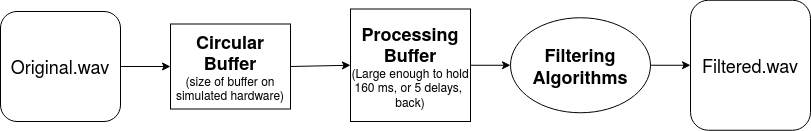

The diagram above was exported from draw.io. Its source (the exported page's mxGraphModel, read from the mxfile embedded in the PNG):
<mxGraphModel dx="1048" dy="624" grid="1" gridSize="10" guides="1" tooltips="1" connect="1" arrows="1" fold="1" page="1" pageScale="1" pageWidth="850" pageHeight="1100" math="0" shadow="0">
  <root>
    <mxCell id="0" />
    <mxCell id="1" parent="0" />
    <mxCell id="JxrON6rPotonFw3J5szJ-1" value="&lt;font style=&quot;font-size: 18px&quot;&gt;Original.wav&lt;/font&gt;" style="rounded=1;whiteSpace=wrap;html=1;" vertex="1" parent="1">
      <mxGeometry x="30" y="160" width="120" height="110" as="geometry" />
    </mxCell>
    <mxCell id="JxrON6rPotonFw3J5szJ-2" value="" style="endArrow=classic;html=1;exitX=1;exitY=0.5;exitDx=0;exitDy=0;entryX=0;entryY=0.5;entryDx=0;entryDy=0;" edge="1" parent="1" source="JxrON6rPotonFw3J5szJ-1" target="JxrON6rPotonFw3J5szJ-3">
      <mxGeometry width="50" height="50" relative="1" as="geometry">
        <mxPoint x="370" y="270" as="sourcePoint" />
        <mxPoint x="240" y="215" as="targetPoint" />
      </mxGeometry>
    </mxCell>
    <mxCell id="JxrON6rPotonFw3J5szJ-3" value="&lt;div&gt;&lt;font style=&quot;font-size: 18px&quot;&gt;&lt;b&gt;Circular Buffer&lt;/b&gt;&lt;/font&gt;&lt;/div&gt;&lt;div&gt;(size of buffer on simulated hardware)&lt;br&gt;&lt;/div&gt;" style="rounded=0;whiteSpace=wrap;html=1;" vertex="1" parent="1">
      <mxGeometry x="200" y="172.5" width="120" height="85" as="geometry" />
    </mxCell>
    <mxCell id="JxrON6rPotonFw3J5szJ-5" value="" style="endArrow=classic;html=1;exitX=1;exitY=0.5;exitDx=0;exitDy=0;entryX=0;entryY=0.5;entryDx=0;entryDy=0;" edge="1" parent="1" source="JxrON6rPotonFw3J5szJ-3" target="JxrON6rPotonFw3J5szJ-6">
      <mxGeometry width="50" height="50" relative="1" as="geometry">
        <mxPoint x="380" y="270" as="sourcePoint" />
        <mxPoint x="490" y="215" as="targetPoint" />
      </mxGeometry>
    </mxCell>
    <mxCell id="JxrON6rPotonFw3J5szJ-6" value="&lt;div&gt;&lt;font style=&quot;font-size: 18px&quot;&gt;&lt;b&gt;Processing Buffer&lt;/b&gt;&lt;br&gt;&lt;/font&gt;&lt;/div&gt;&lt;div&gt;(Large enough to hold 160 ms, or 5 delays,&amp;nbsp; back)&lt;br&gt;&lt;/div&gt;" style="rounded=0;whiteSpace=wrap;html=1;" vertex="1" parent="1">
      <mxGeometry x="380" y="157.5" width="120" height="112.5" as="geometry" />
    </mxCell>
    <mxCell id="JxrON6rPotonFw3J5szJ-9" value="&lt;font style=&quot;font-size: 18px&quot;&gt;&lt;b&gt;Filtering Algorithms&lt;/b&gt;&lt;/font&gt;" style="ellipse;whiteSpace=wrap;html=1;" vertex="1" parent="1">
      <mxGeometry x="540" y="166.25" width="140" height="95" as="geometry" />
    </mxCell>
    <mxCell id="JxrON6rPotonFw3J5szJ-10" value="" style="endArrow=classic;html=1;entryX=0;entryY=0.5;entryDx=0;entryDy=0;exitX=1;exitY=0.5;exitDx=0;exitDy=0;" edge="1" parent="1" source="JxrON6rPotonFw3J5szJ-6" target="JxrON6rPotonFw3J5szJ-9">
      <mxGeometry width="50" height="50" relative="1" as="geometry">
        <mxPoint x="370" y="230" as="sourcePoint" />
        <mxPoint x="420" y="180" as="targetPoint" />
      </mxGeometry>
    </mxCell>
    <mxCell id="JxrON6rPotonFw3J5szJ-12" value="&lt;font style=&quot;font-size: 18px&quot;&gt;Filtered.wav&lt;/font&gt;" style="rounded=1;whiteSpace=wrap;html=1;" vertex="1" parent="1">
      <mxGeometry x="720" y="148.75" width="120" height="130" as="geometry" />
    </mxCell>
    <mxCell id="JxrON6rPotonFw3J5szJ-13" value="" style="endArrow=classic;html=1;entryX=0;entryY=0.5;entryDx=0;entryDy=0;exitX=1;exitY=0.5;exitDx=0;exitDy=0;" edge="1" parent="1" source="JxrON6rPotonFw3J5szJ-9" target="JxrON6rPotonFw3J5szJ-12">
      <mxGeometry width="50" height="50" relative="1" as="geometry">
        <mxPoint x="710" y="230" as="sourcePoint" />
        <mxPoint x="760" y="180" as="targetPoint" />
      </mxGeometry>
    </mxCell>
  </root>
</mxGraphModel>